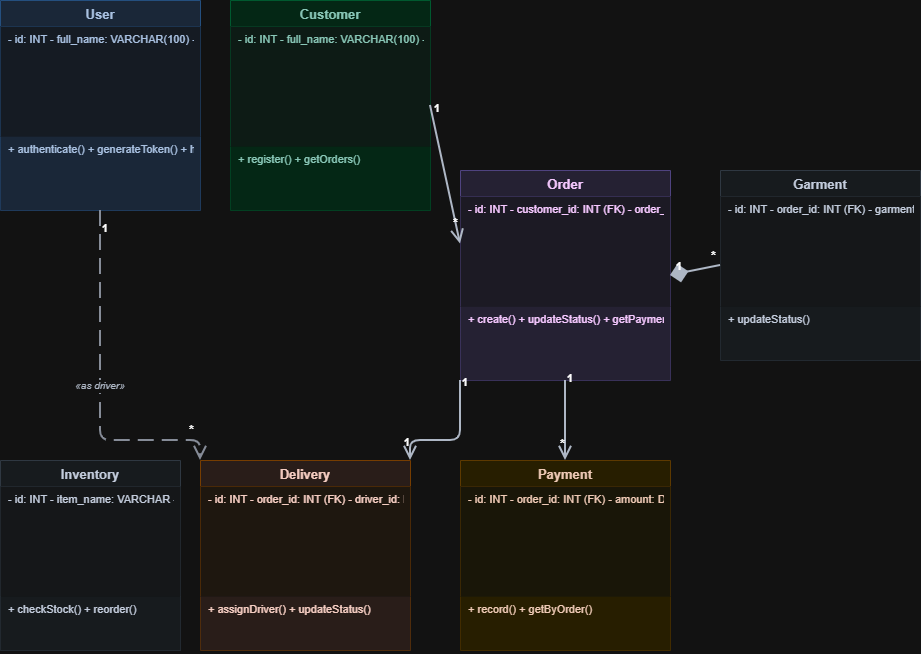

The diagram above was exported from draw.io. Its source (the exported page's mxGraphModel, read from the mxfile embedded in the PNG):
<mxGraphModel dx="1414" dy="789" grid="0" gridSize="10" guides="1" tooltips="1" connect="1" arrows="1" fold="1" page="0" pageScale="1" pageWidth="850" pageHeight="1100" math="0" shadow="0">
  <root>
    <mxCell id="0" />
    <mxCell id="1" parent="0" />
    <mxCell id="3" parent="1" style="swimlane;fontStyle=1;align=center;startSize=26;fillColor=#DBEAFE;strokeColor=#93C5FD;fontSize=13;fontColor=#1E3A5F;" value="User" vertex="1">
      <mxGeometry height="210" width="200" x="10" y="50" as="geometry" />
    </mxCell>
    <mxCell id="4" parent="3" style="text;strokeColor=none;fillColor=#EFF6FF;align=left;verticalAlign=top;spacingLeft=6;spacingRight=6;overflow=hidden;rotatable=0;fontSize=11;fontColor=#1E3A5F;" value="- id: INT - full_name: VARCHAR(100) - phone: VARCHAR(20) - role: ENUM - password: VARCHAR(255)" vertex="1">
      <mxGeometry height="110" width="200" y="26" as="geometry" />
    </mxCell>
    <mxCell id="5" parent="3" style="text;strokeColor=none;fillColor=#DBEAFE;align=left;verticalAlign=top;spacingLeft=6;spacingRight=6;overflow=hidden;rotatable=0;fontSize=11;fontColor=#1E3A5F;" value="+ authenticate() + generateToken() + hashPassword()" vertex="1">
      <mxGeometry height="74" width="200" y="136" as="geometry" />
    </mxCell>
    <mxCell id="7" parent="1" style="swimlane;fontStyle=1;align=center;startSize=26;fillColor=#D1FAE5;strokeColor=#6EE7B7;fontSize=13;fontColor=#064E3B;" value="Customer" vertex="1">
      <mxGeometry height="210" width="200" x="240" y="50" as="geometry" />
    </mxCell>
    <mxCell id="8" parent="7" style="text;strokeColor=none;fillColor=#ECFDF5;align=left;verticalAlign=top;spacingLeft=6;spacingRight=6;overflow=hidden;rotatable=0;fontSize=11;fontColor=#064E3B;" value="- id: INT - full_name: VARCHAR(100) - phone: VARCHAR(20) - email: VARCHAR(100) - address: TEXT - created_at: DATETIME" vertex="1">
      <mxGeometry height="120" width="200" y="26" as="geometry" />
    </mxCell>
    <mxCell id="9" parent="7" style="text;strokeColor=none;fillColor=#D1FAE5;align=left;verticalAlign=top;spacingLeft=6;spacingRight=6;overflow=hidden;rotatable=0;fontSize=11;fontColor=#064E3B;" value="+ register() + getOrders()" vertex="1">
      <mxGeometry height="64" width="200" y="146" as="geometry" />
    </mxCell>
    <mxCell id="11" parent="1" style="swimlane;fontStyle=1;align=center;startSize=26;fillColor=#EDE9FE;strokeColor=#C4B5FD;fontSize=13;fontColor=#3B0764;" value="Order" vertex="1">
      <mxGeometry height="210" width="210" x="470" y="220" as="geometry" />
    </mxCell>
    <mxCell id="12" parent="11" style="text;strokeColor=none;fillColor=#F5F3FF;align=left;verticalAlign=top;spacingLeft=6;spacingRight=6;overflow=hidden;rotatable=0;fontSize=11;fontColor=#3B0764;" value="- id: INT - customer_id: INT (FK) - order_date: DATETIME - status: ENUM - total_amount: DECIMAL" vertex="1">
      <mxGeometry height="110" width="210" y="26" as="geometry" />
    </mxCell>
    <mxCell id="13" parent="11" style="text;strokeColor=none;fillColor=#EDE9FE;align=left;verticalAlign=top;spacingLeft=6;spacingRight=6;overflow=hidden;rotatable=0;fontSize=11;fontColor=#3B0764;" value="+ create() + updateStatus() + getPayments()" vertex="1">
      <mxGeometry height="74" width="210" y="136" as="geometry" />
    </mxCell>
    <mxCell id="15" parent="1" style="swimlane;fontStyle=1;align=center;startSize=26;fillColor=#F1F5F9;strokeColor=#CBD5E1;fontSize=13;fontColor=#1E293B;" value="Garment" vertex="1">
      <mxGeometry height="190" width="200" x="730" y="220" as="geometry" />
    </mxCell>
    <mxCell id="16" parent="15" style="text;strokeColor=none;fillColor=#F8FAFC;align=left;verticalAlign=top;spacingLeft=6;spacingRight=6;overflow=hidden;rotatable=0;fontSize=11;fontColor=#1E293B;" value="- id: INT - order_id: INT (FK) - garment_type: VARCHAR - service_type: ENUM - status: ENUM" vertex="1">
      <mxGeometry height="110" width="200" y="26" as="geometry" />
    </mxCell>
    <mxCell id="17" parent="15" style="text;strokeColor=none;fillColor=#F1F5F9;align=left;verticalAlign=top;spacingLeft=6;spacingRight=6;overflow=hidden;rotatable=0;fontSize=11;fontColor=#1E293B;" value="+ updateStatus()" vertex="1">
      <mxGeometry height="54" width="200" y="136" as="geometry" />
    </mxCell>
    <mxCell id="19" parent="1" style="swimlane;fontStyle=1;align=center;startSize=26;fillColor=#FEF3C7;strokeColor=#FCD34D;fontSize=13;fontColor=#451A03;" value="Payment" vertex="1">
      <mxGeometry height="190" width="210" x="470" y="510" as="geometry" />
    </mxCell>
    <mxCell id="20" parent="19" style="text;strokeColor=none;fillColor=#FFFBEB;align=left;verticalAlign=top;spacingLeft=6;spacingRight=6;overflow=hidden;rotatable=0;fontSize=11;fontColor=#451A03;" value="- id: INT - order_id: INT (FK) - amount: DECIMAL - payment_method: ENUM - payment_date: DATETIME" vertex="1">
      <mxGeometry height="110" width="210" y="26" as="geometry" />
    </mxCell>
    <mxCell id="21" parent="19" style="text;strokeColor=none;fillColor=#FEF3C7;align=left;verticalAlign=top;spacingLeft=6;spacingRight=6;overflow=hidden;rotatable=0;fontSize=11;fontColor=#451A03;" value="+ record() + getByOrder()" vertex="1">
      <mxGeometry height="54" width="210" y="136" as="geometry" />
    </mxCell>
    <mxCell id="23" parent="1" style="swimlane;fontStyle=1;align=center;startSize=26;fillColor=#FAECE7;strokeColor=#FDBA74;fontSize=13;fontColor=#431407;" value="Delivery" vertex="1">
      <mxGeometry height="190" width="210" x="210" y="510" as="geometry" />
    </mxCell>
    <mxCell id="24" parent="23" style="text;strokeColor=none;fillColor=#FFF7ED;align=left;verticalAlign=top;spacingLeft=6;spacingRight=6;overflow=hidden;rotatable=0;fontSize=11;fontColor=#431407;" value="- id: INT - order_id: INT (FK) - driver_id: INT (FK) - status: ENUM - delivery_date: DATETIME" vertex="1">
      <mxGeometry height="110" width="210" y="26" as="geometry" />
    </mxCell>
    <mxCell id="25" parent="23" style="text;strokeColor=none;fillColor=#FAECE7;align=left;verticalAlign=top;spacingLeft=6;spacingRight=6;overflow=hidden;rotatable=0;fontSize=11;fontColor=#431407;" value="+ assignDriver() + updateStatus()" vertex="1">
      <mxGeometry height="54" width="210" y="136" as="geometry" />
    </mxCell>
    <mxCell id="27" parent="1" style="swimlane;fontStyle=1;align=center;startSize=26;fillColor=#F1F5F9;strokeColor=#CBD5E1;fontSize=13;fontColor=#1E293B;" value="Inventory" vertex="1">
      <mxGeometry height="190" width="180" x="10" y="510" as="geometry" />
    </mxCell>
    <mxCell id="28" parent="27" style="text;strokeColor=none;fillColor=#F8FAFC;align=left;verticalAlign=top;spacingLeft=6;spacingRight=6;overflow=hidden;rotatable=0;fontSize=11;fontColor=#1E293B;" value="- id: INT - item_name: VARCHAR - quantity: INT - reorder_level: INT - last_updated: DATETIME" vertex="1">
      <mxGeometry height="110" width="180" y="26" as="geometry" />
    </mxCell>
    <mxCell id="29" parent="27" style="text;strokeColor=none;fillColor=#F1F5F9;align=left;verticalAlign=top;spacingLeft=6;spacingRight=6;overflow=hidden;rotatable=0;fontSize=11;fontColor=#1E293B;" value="+ checkStock() + reorder()" vertex="1">
      <mxGeometry height="54" width="180" y="136" as="geometry" />
    </mxCell>
    <mxCell id="30" edge="1" parent="1" source="7" style="endArrow=open;endFill=0;endSize=10;strokeColor=#374151;strokeWidth=2;exitX=1;exitY=0.5;exitDx=0;exitDy=0;entryX=0;entryY=0.35;entryDx=0;entryDy=0;" target="11" value="">
      <mxGeometry relative="1" as="geometry" />
    </mxCell>
    <mxCell id="31" connectable="0" parent="30" style="resizable=0;html=1;align=left;verticalAlign=bottom;labelBackgroundColor=none;fontSize=11;fontStyle=1;" value="1" vertex="1">
      <mxGeometry relative="1" x="-0.85" as="geometry">
        <mxPoint as="offset" />
      </mxGeometry>
    </mxCell>
    <mxCell id="32" connectable="0" parent="30" style="resizable=0;html=1;align=right;verticalAlign=bottom;labelBackgroundColor=none;fontSize=13;fontStyle=1;" value="*" vertex="1">
      <mxGeometry relative="1" x="0.85" as="geometry">
        <mxPoint as="offset" />
      </mxGeometry>
    </mxCell>
    <mxCell id="33" edge="1" parent="1" source="11" style="endArrow=none;startArrow=ERmandOne;startFill=1;startSize=14;endFill=0;strokeColor=#374151;strokeWidth=2;exitX=1;exitY=0.5;exitDx=0;exitDy=0;entryX=0;entryY=0.5;entryDx=0;entryDy=0;startArrow=diamond;startFill=1;" target="15" value="">
      <mxGeometry relative="1" as="geometry" />
    </mxCell>
    <mxCell id="34" connectable="0" parent="33" style="resizable=0;html=1;align=left;verticalAlign=bottom;labelBackgroundColor=none;fontSize=11;fontStyle=1;" value="1" vertex="1">
      <mxGeometry relative="1" x="-0.85" as="geometry">
        <mxPoint as="offset" />
      </mxGeometry>
    </mxCell>
    <mxCell id="35" connectable="0" parent="33" style="resizable=0;html=1;align=right;verticalAlign=bottom;labelBackgroundColor=none;fontSize=13;fontStyle=1;" value="*" vertex="1">
      <mxGeometry relative="1" x="0.85" as="geometry">
        <mxPoint as="offset" />
      </mxGeometry>
    </mxCell>
    <mxCell id="36" edge="1" parent="1" source="11" style="endArrow=open;endFill=0;endSize=10;strokeColor=#374151;strokeWidth=2;exitX=0.5;exitY=1;exitDx=0;exitDy=0;entryX=0.5;entryY=0;entryDx=0;entryDy=0;" target="19" value="">
      <mxGeometry relative="1" as="geometry" />
    </mxCell>
    <mxCell id="37" connectable="0" parent="36" style="resizable=0;html=1;align=left;verticalAlign=bottom;labelBackgroundColor=none;fontSize=11;fontStyle=1;" value="1" vertex="1">
      <mxGeometry relative="1" x="-0.85" as="geometry">
        <mxPoint as="offset" />
      </mxGeometry>
    </mxCell>
    <mxCell id="38" connectable="0" parent="36" style="resizable=0;html=1;align=right;verticalAlign=bottom;labelBackgroundColor=none;fontSize=13;fontStyle=1;" value="*" vertex="1">
      <mxGeometry relative="1" x="0.85" as="geometry">
        <mxPoint as="offset" />
      </mxGeometry>
    </mxCell>
    <mxCell id="39" edge="1" parent="1" source="11" style="endArrow=open;endFill=0;endSize=10;strokeColor=#374151;strokeWidth=2;exitX=0;exitY=1;exitDx=0;exitDy=0;entryX=1;entryY=0;entryDx=0;entryDy=0;" target="23" value="">
      <mxGeometry relative="1" as="geometry">
        <Array as="points">
          <mxPoint x="470" y="490" />
          <mxPoint x="420" y="490" />
        </Array>
      </mxGeometry>
    </mxCell>
    <mxCell id="40" connectable="0" parent="39" style="resizable=0;html=1;align=left;verticalAlign=bottom;labelBackgroundColor=none;fontSize=11;fontStyle=1;" value="1" vertex="1">
      <mxGeometry relative="1" x="-0.85" as="geometry">
        <mxPoint as="offset" />
      </mxGeometry>
    </mxCell>
    <mxCell id="41" connectable="0" parent="39" style="resizable=0;html=1;align=right;verticalAlign=bottom;labelBackgroundColor=none;fontSize=11;fontStyle=1;" value="1" vertex="1">
      <mxGeometry relative="1" x="0.85" as="geometry">
        <mxPoint as="offset" />
      </mxGeometry>
    </mxCell>
    <mxCell id="42" edge="1" parent="1" source="3" style="endArrow=open;endFill=0;endSize=10;dashed=1;dashPattern=8 4;strokeColor=#6B7280;strokeWidth=2;fontStyle=2;fontSize=10;fontColor=#374151;exitX=0.5;exitY=1;exitDx=0;exitDy=0;entryX=0;entryY=0;entryDx=0;entryDy=0;" target="23" value="«as driver»">
      <mxGeometry relative="1" as="geometry">
        <Array as="points">
          <mxPoint x="110" y="490" />
          <mxPoint x="210" y="490" />
        </Array>
      </mxGeometry>
    </mxCell>
    <mxCell id="43" connectable="0" parent="42" style="resizable=0;html=1;align=left;verticalAlign=bottom;labelBackgroundColor=none;fontSize=11;fontStyle=1;" value="1" vertex="1">
      <mxGeometry relative="1" x="-0.85" as="geometry">
        <mxPoint as="offset" />
      </mxGeometry>
    </mxCell>
    <mxCell id="44" connectable="0" parent="42" style="resizable=0;html=1;align=right;verticalAlign=bottom;labelBackgroundColor=none;fontSize=13;fontStyle=1;" value="*" vertex="1">
      <mxGeometry relative="1" x="0.85" as="geometry">
        <mxPoint as="offset" />
      </mxGeometry>
    </mxCell>
  </root>
</mxGraphModel>